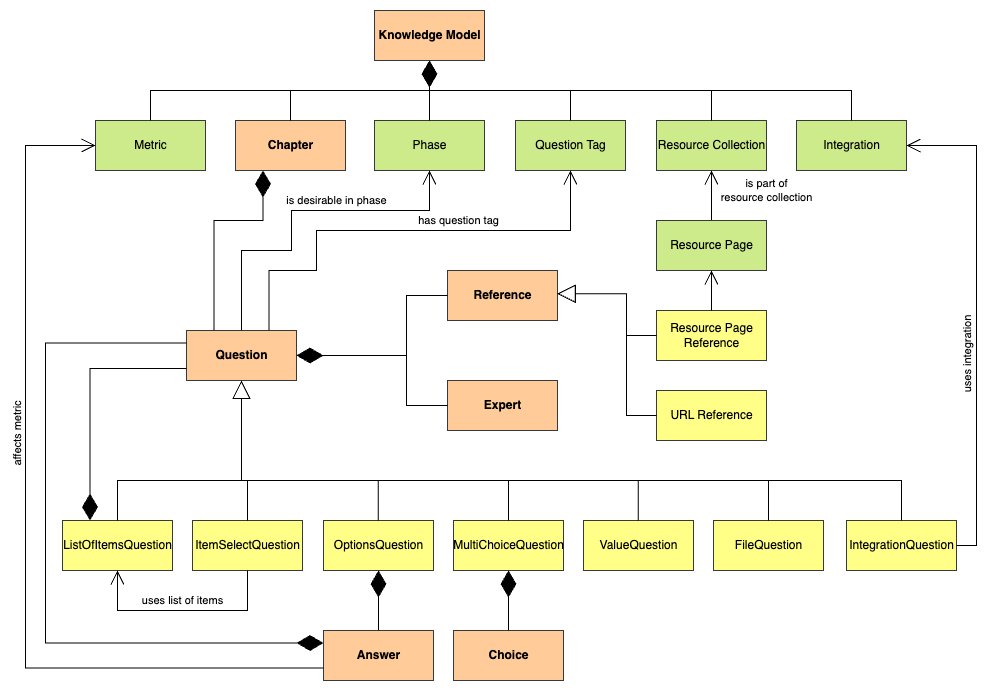

The diagram above was exported from draw.io. Its source (the exported page's mxGraphModel, read from the mxfile embedded in the PNG):
<mxGraphModel dx="1434" dy="703" grid="1" gridSize="10" guides="1" tooltips="1" connect="1" arrows="1" fold="1" page="1" pageScale="1" pageWidth="827" pageHeight="1169" math="0" shadow="0">
  <root>
    <mxCell id="0" />
    <mxCell id="1" parent="0" />
    <mxCell id="jSJgAhLfFzwYAWhiLwb1-1" value="Knowledge Model" style="html=1;fontStyle=1;fillColor=#ffcc99;strokeColor=#36393d;" parent="1" vertex="1">
      <mxGeometry x="378" y="10" width="110" height="50" as="geometry" />
    </mxCell>
    <mxCell id="jSJgAhLfFzwYAWhiLwb1-2" value="Metric" style="html=1;fillColor=#cdeb8b;strokeColor=#36393d;" parent="1" vertex="1">
      <mxGeometry x="99" y="120" width="110" height="50" as="geometry" />
    </mxCell>
    <mxCell id="jSJgAhLfFzwYAWhiLwb1-3" value="Chapter" style="html=1;fontStyle=1;fillColor=#ffcc99;strokeColor=#36393d;" parent="1" vertex="1">
      <mxGeometry x="239" y="120" width="110" height="50" as="geometry" />
    </mxCell>
    <mxCell id="jSJgAhLfFzwYAWhiLwb1-4" value="Phase" style="html=1;fillColor=#cdeb8b;strokeColor=#36393d;" parent="1" vertex="1">
      <mxGeometry x="378" y="120" width="110" height="50" as="geometry" />
    </mxCell>
    <mxCell id="jSJgAhLfFzwYAWhiLwb1-5" value="Question Tag" style="html=1;fillColor=#cdeb8b;strokeColor=#36393d;" parent="1" vertex="1">
      <mxGeometry x="519" y="120" width="110" height="50" as="geometry" />
    </mxCell>
    <mxCell id="jSJgAhLfFzwYAWhiLwb1-6" value="Integration" style="html=1;fillColor=#cdeb8b;strokeColor=#36393d;" parent="1" vertex="1">
      <mxGeometry x="800" y="120" width="110" height="50" as="geometry" />
    </mxCell>
    <mxCell id="jSJgAhLfFzwYAWhiLwb1-7" value="Question" style="html=1;fontStyle=1;fillColor=#ffcc99;strokeColor=#36393d;" parent="1" vertex="1">
      <mxGeometry x="190" y="330" width="110" height="50" as="geometry" />
    </mxCell>
    <mxCell id="jSJgAhLfFzwYAWhiLwb1-8" value="OptionsQuestion" style="html=1;fillColor=#ffff88;strokeColor=#36393d;" parent="1" vertex="1">
      <mxGeometry x="327" y="520" width="110" height="50" as="geometry" />
    </mxCell>
    <mxCell id="jSJgAhLfFzwYAWhiLwb1-9" value="ListOfItemsQuestion" style="html=1;fillColor=#ffff88;strokeColor=#36393d;" parent="1" vertex="1">
      <mxGeometry x="66" y="520" width="110" height="50" as="geometry" />
    </mxCell>
    <mxCell id="jSJgAhLfFzwYAWhiLwb1-10" value="MultiChoiceQuestion" style="html=1;fillColor=#ffff88;strokeColor=#36393d;" parent="1" vertex="1">
      <mxGeometry x="457" y="520" width="110" height="50" as="geometry" />
    </mxCell>
    <mxCell id="jSJgAhLfFzwYAWhiLwb1-11" value="ValueQuestion" style="html=1;fillColor=#ffff88;strokeColor=#36393d;" parent="1" vertex="1">
      <mxGeometry x="587" y="520" width="110" height="50" as="geometry" />
    </mxCell>
    <mxCell id="jSJgAhLfFzwYAWhiLwb1-12" value="IntegrationQuestion" style="html=1;fillColor=#ffff88;strokeColor=#36393d;" parent="1" vertex="1">
      <mxGeometry x="850" y="520" width="110" height="50" as="geometry" />
    </mxCell>
    <mxCell id="jSJgAhLfFzwYAWhiLwb1-13" value="Answer" style="html=1;fontStyle=1;fillColor=#ffcc99;strokeColor=#36393d;" parent="1" vertex="1">
      <mxGeometry x="327" y="630" width="110" height="50" as="geometry" />
    </mxCell>
    <mxCell id="jSJgAhLfFzwYAWhiLwb1-14" value="Choice" style="html=1;fontStyle=1;fillColor=#ffcc99;strokeColor=#36393d;" parent="1" vertex="1">
      <mxGeometry x="457" y="630" width="110" height="50" as="geometry" />
    </mxCell>
    <mxCell id="jSJgAhLfFzwYAWhiLwb1-15" value="&lt;div&gt;&lt;span style=&quot;background-color: initial;&quot;&gt;Reference&lt;/span&gt;&lt;br&gt;&lt;/div&gt;" style="html=1;fillColor=#ffcc99;strokeColor=#36393d;fontStyle=1" parent="1" vertex="1">
      <mxGeometry x="451" y="270" width="110" height="50" as="geometry" />
    </mxCell>
    <mxCell id="jSJgAhLfFzwYAWhiLwb1-16" value="Expert" style="html=1;fillColor=#ffcc99;strokeColor=#36393d;fontStyle=1" parent="1" vertex="1">
      <mxGeometry x="451" y="380" width="110" height="50" as="geometry" />
    </mxCell>
    <mxCell id="jSJgAhLfFzwYAWhiLwb1-17" value="" style="endArrow=diamondThin;endFill=1;endSize=24;html=1;rounded=0;entryX=0.5;entryY=1;entryDx=0;entryDy=0;exitX=0.5;exitY=0;exitDx=0;exitDy=0;edgeStyle=orthogonalEdgeStyle;" parent="1" source="jSJgAhLfFzwYAWhiLwb1-2" target="jSJgAhLfFzwYAWhiLwb1-1" edge="1">
      <mxGeometry width="160" relative="1" as="geometry">
        <mxPoint x="349" y="490" as="sourcePoint" />
        <mxPoint x="509" y="490" as="targetPoint" />
      </mxGeometry>
    </mxCell>
    <mxCell id="jSJgAhLfFzwYAWhiLwb1-18" value="" style="endArrow=diamondThin;endFill=1;endSize=24;html=1;rounded=0;entryX=0.5;entryY=1;entryDx=0;entryDy=0;exitX=0.5;exitY=0;exitDx=0;exitDy=0;edgeStyle=orthogonalEdgeStyle;" parent="1" source="jSJgAhLfFzwYAWhiLwb1-3" target="jSJgAhLfFzwYAWhiLwb1-1" edge="1">
      <mxGeometry width="160" relative="1" as="geometry">
        <mxPoint x="164" y="130" as="sourcePoint" />
        <mxPoint x="443" y="70" as="targetPoint" />
      </mxGeometry>
    </mxCell>
    <mxCell id="jSJgAhLfFzwYAWhiLwb1-19" value="" style="endArrow=diamondThin;endFill=1;endSize=24;html=1;rounded=0;entryX=0.5;entryY=1;entryDx=0;entryDy=0;exitX=0.5;exitY=0;exitDx=0;exitDy=0;edgeStyle=orthogonalEdgeStyle;" parent="1" source="jSJgAhLfFzwYAWhiLwb1-4" target="jSJgAhLfFzwYAWhiLwb1-1" edge="1">
      <mxGeometry width="160" relative="1" as="geometry">
        <mxPoint x="304" y="130" as="sourcePoint" />
        <mxPoint x="443" y="70" as="targetPoint" />
      </mxGeometry>
    </mxCell>
    <mxCell id="jSJgAhLfFzwYAWhiLwb1-20" value="" style="endArrow=diamondThin;endFill=1;endSize=24;html=1;rounded=0;entryX=0.5;entryY=1;entryDx=0;entryDy=0;exitX=0.5;exitY=0;exitDx=0;exitDy=0;edgeStyle=orthogonalEdgeStyle;" parent="1" source="jSJgAhLfFzwYAWhiLwb1-5" target="jSJgAhLfFzwYAWhiLwb1-1" edge="1">
      <mxGeometry width="160" relative="1" as="geometry">
        <mxPoint x="443" y="130" as="sourcePoint" />
        <mxPoint x="443" y="70" as="targetPoint" />
      </mxGeometry>
    </mxCell>
    <mxCell id="jSJgAhLfFzwYAWhiLwb1-21" value="" style="endArrow=diamondThin;endFill=1;endSize=24;html=1;rounded=0;entryX=0.5;entryY=1;entryDx=0;entryDy=0;exitX=0.5;exitY=0;exitDx=0;exitDy=0;edgeStyle=orthogonalEdgeStyle;" parent="1" source="jSJgAhLfFzwYAWhiLwb1-6" target="jSJgAhLfFzwYAWhiLwb1-1" edge="1">
      <mxGeometry width="160" relative="1" as="geometry">
        <mxPoint x="584" y="130" as="sourcePoint" />
        <mxPoint x="443" y="70" as="targetPoint" />
      </mxGeometry>
    </mxCell>
    <mxCell id="jSJgAhLfFzwYAWhiLwb1-22" value="" style="endArrow=diamondThin;endFill=1;endSize=24;html=1;rounded=0;edgeStyle=orthogonalEdgeStyle;entryX=0.25;entryY=1;entryDx=0;entryDy=0;exitX=0.25;exitY=0;exitDx=0;exitDy=0;" parent="1" source="jSJgAhLfFzwYAWhiLwb1-7" target="jSJgAhLfFzwYAWhiLwb1-3" edge="1">
      <mxGeometry width="160" relative="1" as="geometry">
        <mxPoint x="230" y="310" as="sourcePoint" />
        <mxPoint x="269.76" y="200" as="targetPoint" />
        <Array as="points">
          <mxPoint x="217" y="220" />
          <mxPoint x="267" y="220" />
        </Array>
      </mxGeometry>
    </mxCell>
    <mxCell id="jSJgAhLfFzwYAWhiLwb1-26" value="" style="endArrow=diamondThin;endFill=1;endSize=24;html=1;rounded=0;entryX=0.5;entryY=1;entryDx=0;entryDy=0;exitX=0.5;exitY=0;exitDx=0;exitDy=0;edgeStyle=orthogonalEdgeStyle;" parent="1" source="jSJgAhLfFzwYAWhiLwb1-13" target="jSJgAhLfFzwYAWhiLwb1-8" edge="1">
      <mxGeometry width="160" relative="1" as="geometry">
        <mxPoint x="261" y="410" as="sourcePoint" />
        <mxPoint x="261" y="320" as="targetPoint" />
      </mxGeometry>
    </mxCell>
    <mxCell id="jSJgAhLfFzwYAWhiLwb1-27" value="" style="endArrow=diamondThin;endFill=1;endSize=24;html=1;rounded=0;entryX=0.5;entryY=1;entryDx=0;entryDy=0;edgeStyle=orthogonalEdgeStyle;exitX=0.5;exitY=0;exitDx=0;exitDy=0;" parent="1" source="jSJgAhLfFzwYAWhiLwb1-14" target="jSJgAhLfFzwYAWhiLwb1-10" edge="1">
      <mxGeometry width="160" relative="1" as="geometry">
        <mxPoint x="371" y="630" as="sourcePoint" />
        <mxPoint x="251" y="580" as="targetPoint" />
      </mxGeometry>
    </mxCell>
    <mxCell id="jSJgAhLfFzwYAWhiLwb1-28" value="" style="endArrow=diamondThin;endFill=1;endSize=24;html=1;rounded=0;edgeStyle=orthogonalEdgeStyle;entryX=0.25;entryY=0;entryDx=0;entryDy=0;" parent="1" target="jSJgAhLfFzwYAWhiLwb1-9" edge="1">
      <mxGeometry width="160" relative="1" as="geometry">
        <mxPoint x="190" y="368" as="sourcePoint" />
        <mxPoint x="109.5" y="545" as="targetPoint" />
        <Array as="points">
          <mxPoint x="94" y="368" />
        </Array>
      </mxGeometry>
    </mxCell>
    <mxCell id="jSJgAhLfFzwYAWhiLwb1-29" value="" style="endArrow=diamondThin;endFill=1;endSize=24;html=1;rounded=0;exitX=0;exitY=0.25;exitDx=0;exitDy=0;edgeStyle=orthogonalEdgeStyle;entryX=0;entryY=0.25;entryDx=0;entryDy=0;" parent="1" source="jSJgAhLfFzwYAWhiLwb1-7" target="jSJgAhLfFzwYAWhiLwb1-13" edge="1">
      <mxGeometry width="160" relative="1" as="geometry">
        <mxPoint x="218.97" y="320" as="sourcePoint" />
        <mxPoint x="78.97" y="485" as="targetPoint" />
        <Array as="points">
          <mxPoint x="49" y="343" />
          <mxPoint x="49" y="642" />
        </Array>
      </mxGeometry>
    </mxCell>
    <mxCell id="jSJgAhLfFzwYAWhiLwb1-31" value="" style="endArrow=block;endSize=16;endFill=0;html=1;rounded=0;edgeStyle=orthogonalEdgeStyle;entryX=0.5;entryY=1;entryDx=0;entryDy=0;exitX=0.5;exitY=0;exitDx=0;exitDy=0;" parent="1" source="jSJgAhLfFzwYAWhiLwb1-9" target="jSJgAhLfFzwYAWhiLwb1-7" edge="1">
      <mxGeometry width="160" relative="1" as="geometry">
        <mxPoint x="179" y="400" as="sourcePoint" />
        <mxPoint x="339" y="400" as="targetPoint" />
        <Array as="points">
          <mxPoint x="121" y="480" />
          <mxPoint x="245" y="480" />
        </Array>
      </mxGeometry>
    </mxCell>
    <mxCell id="jSJgAhLfFzwYAWhiLwb1-36" value="affects metric" style="endArrow=open;endFill=1;endSize=12;html=1;rounded=0;exitX=0;exitY=0.75;exitDx=0;exitDy=0;entryX=0;entryY=0.5;entryDx=0;entryDy=0;edgeStyle=orthogonalEdgeStyle;horizontal=0;" parent="1" source="jSJgAhLfFzwYAWhiLwb1-13" target="jSJgAhLfFzwYAWhiLwb1-2" edge="1">
      <mxGeometry x="0.1944" y="9" width="160" relative="1" as="geometry">
        <mxPoint x="169" y="690" as="sourcePoint" />
        <mxPoint x="329" y="690" as="targetPoint" />
        <Array as="points">
          <mxPoint x="29" y="668" />
          <mxPoint x="29" y="145" />
        </Array>
        <mxPoint as="offset" />
      </mxGeometry>
    </mxCell>
    <mxCell id="jSJgAhLfFzwYAWhiLwb1-37" value="is desirable in phase" style="endArrow=open;endFill=1;endSize=12;html=1;rounded=0;exitX=0.5;exitY=0;exitDx=0;exitDy=0;entryX=0.5;entryY=1;entryDx=0;entryDy=0;edgeStyle=orthogonalEdgeStyle;" parent="1" source="jSJgAhLfFzwYAWhiLwb1-7" target="jSJgAhLfFzwYAWhiLwb1-4" edge="1">
      <mxGeometry x="0.2364" y="10" width="160" relative="1" as="geometry">
        <mxPoint x="249" y="612.5" as="sourcePoint" />
        <mxPoint x="109" y="185" as="targetPoint" />
        <Array as="points">
          <mxPoint x="245" y="250" />
          <mxPoint x="295" y="250" />
          <mxPoint x="295" y="210" />
          <mxPoint x="433" y="210" />
        </Array>
        <mxPoint as="offset" />
      </mxGeometry>
    </mxCell>
    <mxCell id="jSJgAhLfFzwYAWhiLwb1-38" value="has question tag" style="endArrow=open;endFill=1;endSize=12;html=1;rounded=0;entryX=0.5;entryY=1;entryDx=0;entryDy=0;edgeStyle=orthogonalEdgeStyle;exitX=0.75;exitY=0;exitDx=0;exitDy=0;" parent="1" source="jSJgAhLfFzwYAWhiLwb1-7" target="jSJgAhLfFzwYAWhiLwb1-5" edge="1">
      <mxGeometry x="0.2514" y="10" width="160" relative="1" as="geometry">
        <mxPoint x="350" y="320" as="sourcePoint" />
        <mxPoint x="443" y="210" as="targetPoint" />
        <Array as="points">
          <mxPoint x="273" y="270" />
          <mxPoint x="320" y="270" />
          <mxPoint x="320" y="230" />
          <mxPoint x="574" y="230" />
        </Array>
        <mxPoint as="offset" />
      </mxGeometry>
    </mxCell>
    <mxCell id="jSJgAhLfFzwYAWhiLwb1-39" value="" style="endArrow=open;endFill=1;endSize=12;html=1;rounded=0;entryX=1;entryY=0.5;entryDx=0;entryDy=0;edgeStyle=orthogonalEdgeStyle;exitX=1;exitY=0.5;exitDx=0;exitDy=0;" parent="1" source="jSJgAhLfFzwYAWhiLwb1-12" target="jSJgAhLfFzwYAWhiLwb1-6" edge="1">
      <mxGeometry width="160" relative="1" as="geometry">
        <mxPoint x="1010" y="545" as="sourcePoint" />
        <mxPoint x="960" y="145" as="targetPoint" />
        <Array as="points">
          <mxPoint x="980" y="545" />
          <mxPoint x="980" y="145" />
        </Array>
      </mxGeometry>
    </mxCell>
    <mxCell id="jSJgAhLfFzwYAWhiLwb1-40" value="uses integration" style="edgeLabel;html=1;align=center;verticalAlign=middle;resizable=0;points=[];horizontal=0;" parent="jSJgAhLfFzwYAWhiLwb1-39" connectable="0" vertex="1">
      <mxGeometry x="0.0887" y="-1" relative="1" as="geometry">
        <mxPoint x="-11" y="57" as="offset" />
      </mxGeometry>
    </mxCell>
    <mxCell id="GmW1KDLzhsuZV6-xuDne-1" value="ItemSelectQuestion" style="html=1;fillColor=#ffff88;strokeColor=#36393d;" parent="1" vertex="1">
      <mxGeometry x="196" y="520" width="110" height="50" as="geometry" />
    </mxCell>
    <mxCell id="GmW1KDLzhsuZV6-xuDne-4" value="Resource Collection" style="html=1;fillColor=#cdeb8b;strokeColor=#36393d;" parent="1" vertex="1">
      <mxGeometry x="660" y="120" width="110" height="50" as="geometry" />
    </mxCell>
    <mxCell id="GmW1KDLzhsuZV6-xuDne-5" value="&lt;span style=&quot;font-weight: normal;&quot;&gt;Resource Page&lt;/span&gt;&lt;div&gt;&lt;span style=&quot;font-weight: normal;&quot;&gt;Reference&lt;/span&gt;&lt;/div&gt;" style="html=1;fillColor=#FFFF88;strokeColor=#36393d;fontStyle=1" parent="1" vertex="1">
      <mxGeometry x="660" y="310" width="110" height="50" as="geometry" />
    </mxCell>
    <mxCell id="GmW1KDLzhsuZV6-xuDne-16" value="" style="endArrow=none;html=1;rounded=0;exitX=0.5;exitY=0;exitDx=0;exitDy=0;" parent="1" source="GmW1KDLzhsuZV6-xuDne-1" edge="1">
      <mxGeometry width="50" height="50" relative="1" as="geometry">
        <mxPoint x="466" y="600" as="sourcePoint" />
        <mxPoint x="251" y="480" as="targetPoint" />
      </mxGeometry>
    </mxCell>
    <mxCell id="GmW1KDLzhsuZV6-xuDne-18" value="" style="endArrow=none;html=1;rounded=0;entryX=0.5;entryY=0;entryDx=0;entryDy=0;" parent="1" target="jSJgAhLfFzwYAWhiLwb1-12" edge="1">
      <mxGeometry width="50" height="50" relative="1" as="geometry">
        <mxPoint x="196" y="480" as="sourcePoint" />
        <mxPoint x="416" y="390" as="targetPoint" />
        <Array as="points">
          <mxPoint x="772" y="480" />
          <mxPoint x="905" y="480" />
        </Array>
      </mxGeometry>
    </mxCell>
    <mxCell id="GmW1KDLzhsuZV6-xuDne-19" value="" style="endArrow=none;html=1;rounded=0;entryX=0.5;entryY=0;entryDx=0;entryDy=0;" parent="1" target="jSJgAhLfFzwYAWhiLwb1-10" edge="1">
      <mxGeometry width="50" height="50" relative="1" as="geometry">
        <mxPoint x="512" y="480" as="sourcePoint" />
        <mxPoint x="376" y="430" as="targetPoint" />
      </mxGeometry>
    </mxCell>
    <mxCell id="GmW1KDLzhsuZV6-xuDne-20" value="" style="endArrow=none;html=1;rounded=0;entryX=0.5;entryY=0;entryDx=0;entryDy=0;" parent="1" edge="1">
      <mxGeometry width="50" height="50" relative="1" as="geometry">
        <mxPoint x="641.77" y="480" as="sourcePoint" />
        <mxPoint x="641.77" y="520" as="targetPoint" />
      </mxGeometry>
    </mxCell>
    <mxCell id="GmW1KDLzhsuZV6-xuDne-21" value="" style="endArrow=none;html=1;rounded=0;entryX=0.5;entryY=0;entryDx=0;entryDy=0;" parent="1" edge="1">
      <mxGeometry width="50" height="50" relative="1" as="geometry">
        <mxPoint x="381.77" y="480" as="sourcePoint" />
        <mxPoint x="381.77" y="520" as="targetPoint" />
      </mxGeometry>
    </mxCell>
    <mxCell id="GmW1KDLzhsuZV6-xuDne-22" value="" style="endArrow=none;html=1;rounded=0;entryX=0.5;entryY=0;entryDx=0;entryDy=0;" parent="1" target="GmW1KDLzhsuZV6-xuDne-4" edge="1">
      <mxGeometry width="50" height="50" relative="1" as="geometry">
        <mxPoint x="715" y="90" as="sourcePoint" />
        <mxPoint x="600" y="150" as="targetPoint" />
      </mxGeometry>
    </mxCell>
    <mxCell id="GmW1KDLzhsuZV6-xuDne-25" value="uses list of items" style="endArrow=open;endFill=1;endSize=12;html=1;rounded=0;exitX=0.5;exitY=1;exitDx=0;exitDy=0;entryX=0.5;entryY=1;entryDx=0;entryDy=0;edgeStyle=orthogonalEdgeStyle;horizontal=1;" parent="1" source="GmW1KDLzhsuZV6-xuDne-1" target="jSJgAhLfFzwYAWhiLwb1-9" edge="1">
      <mxGeometry y="-10" width="160" relative="1" as="geometry">
        <mxPoint x="337" y="678" as="sourcePoint" />
        <mxPoint x="65" y="185" as="targetPoint" />
        <Array as="points">
          <mxPoint x="251" y="610" />
          <mxPoint x="121" y="610" />
        </Array>
        <mxPoint as="offset" />
      </mxGeometry>
    </mxCell>
    <mxCell id="GmW1KDLzhsuZV6-xuDne-26" value="" style="endArrow=diamondThin;endFill=1;endSize=24;html=1;rounded=0;entryX=1;entryY=0.5;entryDx=0;entryDy=0;exitX=0;exitY=0.5;exitDx=0;exitDy=0;edgeStyle=orthogonalEdgeStyle;" parent="1" source="jSJgAhLfFzwYAWhiLwb1-16" target="jSJgAhLfFzwYAWhiLwb1-7" edge="1">
      <mxGeometry width="160" relative="1" as="geometry">
        <mxPoint x="228" y="340" as="sourcePoint" />
        <mxPoint x="254" y="210" as="targetPoint" />
        <Array as="points">
          <mxPoint x="410" y="405" />
          <mxPoint x="410" y="355" />
        </Array>
      </mxGeometry>
    </mxCell>
    <mxCell id="GmW1KDLzhsuZV6-xuDne-27" value="" style="endArrow=none;html=1;rounded=0;entryX=0;entryY=0.5;entryDx=0;entryDy=0;" parent="1" target="jSJgAhLfFzwYAWhiLwb1-15" edge="1">
      <mxGeometry width="50" height="50" relative="1" as="geometry">
        <mxPoint x="410" y="360" as="sourcePoint" />
        <mxPoint x="451" y="320" as="targetPoint" />
        <Array as="points">
          <mxPoint x="410" y="295" />
        </Array>
      </mxGeometry>
    </mxCell>
    <mxCell id="GmW1KDLzhsuZV6-xuDne-28" value="&lt;span style=&quot;font-weight: normal;&quot;&gt;URL Reference&lt;/span&gt;" style="html=1;fillColor=#FFFF88;strokeColor=#36393d;fontStyle=1" parent="1" vertex="1">
      <mxGeometry x="660" y="390" width="110" height="50" as="geometry" />
    </mxCell>
    <mxCell id="GmW1KDLzhsuZV6-xuDne-29" value="is part of&lt;div&gt;resource collection&lt;/div&gt;" style="endArrow=open;endFill=1;endSize=12;html=1;rounded=0;exitX=0.5;exitY=0;exitDx=0;exitDy=0;entryX=0.5;entryY=1;entryDx=0;entryDy=0;edgeStyle=orthogonalEdgeStyle;" parent="1" source="GmW1KDLzhsuZV6-xuDne-34" target="GmW1KDLzhsuZV6-xuDne-4" edge="1">
      <mxGeometry x="0.2" y="-55" width="160" relative="1" as="geometry">
        <mxPoint x="305" y="340" as="sourcePoint" />
        <mxPoint x="443" y="180" as="targetPoint" />
        <Array as="points">
          <mxPoint x="715" y="210" />
          <mxPoint x="715" y="210" />
        </Array>
        <mxPoint as="offset" />
      </mxGeometry>
    </mxCell>
    <mxCell id="GmW1KDLzhsuZV6-xuDne-32" value="" style="endArrow=block;endSize=16;endFill=0;html=1;rounded=0;edgeStyle=orthogonalEdgeStyle;entryX=0.996;entryY=0.465;entryDx=0;entryDy=0;exitX=0;exitY=0.5;exitDx=0;exitDy=0;entryPerimeter=0;" parent="1" source="GmW1KDLzhsuZV6-xuDne-5" target="jSJgAhLfFzwYAWhiLwb1-15" edge="1">
      <mxGeometry width="160" relative="1" as="geometry">
        <mxPoint x="175" y="530" as="sourcePoint" />
        <mxPoint x="305" y="390" as="targetPoint" />
        <Array as="points">
          <mxPoint x="630" y="335" />
          <mxPoint x="630" y="293" />
        </Array>
      </mxGeometry>
    </mxCell>
    <mxCell id="GmW1KDLzhsuZV6-xuDne-33" value="" style="endArrow=block;endSize=16;endFill=0;html=1;rounded=0;edgeStyle=orthogonalEdgeStyle;exitX=0;exitY=0.5;exitDx=0;exitDy=0;entryX=0.998;entryY=0.465;entryDx=0;entryDy=0;entryPerimeter=0;" parent="1" source="GmW1KDLzhsuZV6-xuDne-28" target="jSJgAhLfFzwYAWhiLwb1-15" edge="1">
      <mxGeometry width="160" relative="1" as="geometry">
        <mxPoint x="780" y="265" as="sourcePoint" />
        <mxPoint x="710" y="290" as="targetPoint" />
        <Array as="points">
          <mxPoint x="630" y="415" />
          <mxPoint x="630" y="293" />
        </Array>
      </mxGeometry>
    </mxCell>
    <mxCell id="GmW1KDLzhsuZV6-xuDne-34" value="&lt;span style=&quot;font-weight: normal;&quot;&gt;Resource Page&lt;/span&gt;" style="html=1;fillColor=#CDEB8B;strokeColor=#36393d;fontStyle=1" parent="1" vertex="1">
      <mxGeometry x="660" y="220" width="110" height="50" as="geometry" />
    </mxCell>
    <mxCell id="GmW1KDLzhsuZV6-xuDne-38" value="" style="endArrow=open;endFill=1;endSize=12;html=1;rounded=0;exitX=0.5;exitY=0;exitDx=0;exitDy=0;entryX=0.5;entryY=1;entryDx=0;entryDy=0;edgeStyle=orthogonalEdgeStyle;" parent="1" source="GmW1KDLzhsuZV6-xuDne-5" target="GmW1KDLzhsuZV6-xuDne-34" edge="1">
      <mxGeometry x="-0.2" y="-25" width="160" relative="1" as="geometry">
        <mxPoint x="725" y="230" as="sourcePoint" />
        <mxPoint x="725" y="180" as="targetPoint" />
        <Array as="points">
          <mxPoint x="715" y="290" />
          <mxPoint x="715" y="290" />
        </Array>
        <mxPoint as="offset" />
      </mxGeometry>
    </mxCell>
    <mxCell id="gBvtB5NZl-eYSV86Ktya-6" value="FileQuestion" style="html=1;fillColor=#ffff88;strokeColor=#36393d;" parent="1" vertex="1">
      <mxGeometry x="717" y="520" width="110" height="50" as="geometry" />
    </mxCell>
    <mxCell id="gBvtB5NZl-eYSV86Ktya-7" value="" style="endArrow=none;html=1;rounded=0;exitX=0.5;exitY=0;exitDx=0;exitDy=0;" parent="1" source="gBvtB5NZl-eYSV86Ktya-6" edge="1">
      <mxGeometry width="50" height="50" relative="1" as="geometry">
        <mxPoint x="700" y="470" as="sourcePoint" />
        <mxPoint x="772" y="480" as="targetPoint" />
      </mxGeometry>
    </mxCell>
  </root>
</mxGraphModel>